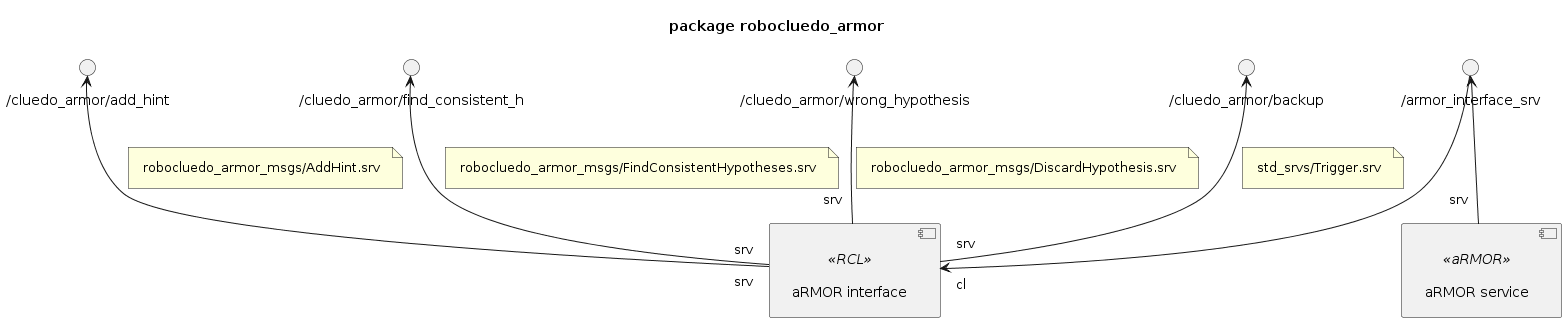

The diagram above was rendered by PlantUML. Its source (embedded in the PNG):
@startuml

''' INFOS
title package robocluedo_armor
skinparam Padding 8
allow_mixing

''' COMPONENTS
component "aRMOR interface" <<RCL>> as NODE_RCL_ARMOR
component "aRMOR service" <<aRMOR>> as NODE_ARMOR

''' INTERFACES
() "/cluedo_armor/add_hint" as SRV_ARMOR_ADD
SRV_ARMOR_ADD <-- "srv" NODE_RCL_ARMOR
note on link: robocluedo_armor_msgs/AddHint.srv

() "/cluedo_armor/find_consistent_h" as SRV_ARMOR_FIND
SRV_ARMOR_FIND <-- "srv" NODE_RCL_ARMOR
note on link: robocluedo_armor_msgs/FindConsistentHypotheses.srv

() "/cluedo_armor/wrong_hypothesis" as SRV_ARMOR_DEL
SRV_ARMOR_DEL <-- "srv" NODE_RCL_ARMOR
note on link: robocluedo_armor_msgs/DiscardHypothesis.srv

() "/cluedo_armor/backup" as SRV_ARMOR_BACKUP
SRV_ARMOR_BACKUP <-- "srv" NODE_RCL_ARMOR
note on link: std_srvs/Trigger.srv

() "/armor_interface_srv" as SRV_ARMOR
SRV_ARMOR --> "cl" NODE_RCL_ARMOR
SRV_ARMOR <-- "srv" NODE_ARMOR


@enduml